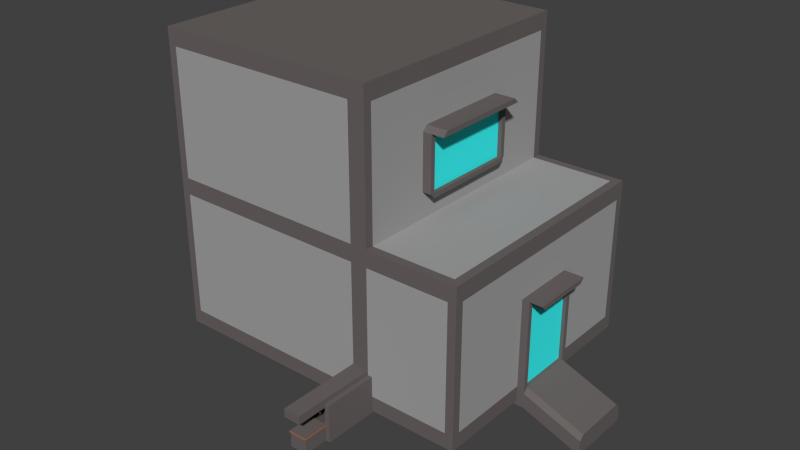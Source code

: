 # Source: 1_test.blend  (saved by Blender 2.76.0; exported with 4.5.12 LTS)
import bpy
from mathutils import Matrix  # noqa: F401  (used for matrix-valued properties, if any)

bpy.ops.wm.read_factory_settings(use_empty=True)
scene = bpy.context.scene
scene.name = 'Scene'

# ---- collections
col_collection_1 = bpy.data.collections.new('Collection 1'); scene.collection.children.link(col_collection_1)

# ---- materials (node trees are filled in below, after node groups)
mat_material = bpy.data.materials.new('Material')
mat_material.alpha_threshold = 0.0
mat_material.use_transparent_shadow = False
mat_material.diffuse_color = (0.1473, 0.1307, 0.1269, 1.0)
mat_material.roughness = 0.5
mat_material.line_color = (0.0, 0.0, 0.0, 1.0)
mat_material_001 = bpy.data.materials.new('Material.001')
mat_material_001.alpha_threshold = 0.0
mat_material_001.use_transparent_shadow = False
mat_material_001.diffuse_color = (0.04696, 1.0, 1.0, 1.0)
mat_material_001.roughness = 0.5
mat_material_001.specular_intensity = 1.0
mat_material_002 = bpy.data.materials.new('Material.002')
mat_material_002.alpha_threshold = 0.0
mat_material_002.use_transparent_shadow = False
mat_material_002.diffuse_color = (0.3672, 0.3672, 0.3672, 1.0)
mat_material_002.roughness = 0.5
mat_material_003 = bpy.data.materials.new('Material.003')
mat_material_003.alpha_threshold = 0.0
mat_material_003.use_transparent_shadow = False
mat_material_003.diffuse_color = (0.3931, 0.1395, 0.07237, 1.0)
mat_material_003.roughness = 0.5
mat_material_004 = bpy.data.materials.new('Material.004')
mat_material_004.alpha_threshold = 0.0
mat_material_004.use_transparent_shadow = False
mat_material_004.diffuse_color = (0.0985, 0.03258, 0.01205, 1.0)
mat_material_004.roughness = 0.5

# ---- material node trees

# ---- world
world_world = bpy.data.worlds.new('World'); scene.world = world_world
world_world.color = (0.05088, 0.05088, 0.05088)
world_world.use_sun_shadow = False
world_world.sun_shadow_jitter_overblur = 0.0
world_world.cycles.sampling_method = 'MANUAL'
world_world.cycles.sample_map_resolution = 256

# ---- meshes
me_cube_020 = bpy.data.meshes.new('Cube.020')
me_cube_020.from_pydata([(-1.1, -1.1, 0.7633), (-1.1, -1.1, 0.8733), (-1.1, 2.041, 0.7633), (-1.1, 2.041, 0.8733), (1.1, -1.1, 0.7633), (1.1, -1.1, 0.8733), (1.1, 2.041, 0.7633), (1.1, 2.041, 0.8733)], [], [(1, 3, 2, 0), (3, 7, 6, 2), (7, 5, 4, 6), (5, 1, 0, 4), (0, 2, 6, 4), (5, 7, 3, 1)])
me_cube_020.polygons.foreach_set('material_index', [3, 3, 3, 3, 3, 3])
me_cube_020.materials.append(mat_material)
me_cube_020.materials.append(mat_material_001)
me_cube_020.materials.append(mat_material_002)
me_cube_020.materials.append(mat_material_003)
me_cube_020.materials.append(mat_material_004)
me_cube_020.use_remesh_preserve_volume = False
me_cube_020.use_remesh_preserve_attributes = False
me_cube_020.use_mirror_vertex_groups = False
me_cube_020.update()
me_cube_019 = bpy.data.meshes.new('Cube.019')
me_cube_019.from_pydata([(0.35, 3.278, 3.0), (0.35, 3.278, 2.0), (0.35, 3.178, 3.0), (0.35, 3.178, 2.0), (0.25, 3.278, 3.0), (0.25, 3.278, 2.0), (0.25, 3.178, 3.0), (0.25, 3.178, 2.0)], [], [(2, 0, 4, 6), (7, 5, 1, 3), (2, 6, 7, 3), (0, 2, 3, 1), (4, 0, 1, 5), (6, 4, 5, 7)])
me_cube_019.polygons.foreach_set('material_index', [3, 3, 3, 3, 3, 3])
me_cube_019.materials.append(mat_material)
me_cube_019.materials.append(mat_material_001)
me_cube_019.materials.append(mat_material_002)
me_cube_019.materials.append(mat_material_003)
me_cube_019.use_remesh_preserve_volume = False
me_cube_019.use_remesh_preserve_attributes = False
me_cube_019.use_mirror_vertex_groups = False
me_cube_019.update()
me_cube_018 = bpy.data.meshes.new('Cube.018')
me_cube_018.from_pydata([(0.25, 4.528, 2.0), (0.25, 4.528, 3.0), (0.25, 4.628, 2.0), (0.25, 4.628, 3.0), (0.35, 4.528, 2.0), (0.35, 4.528, 3.0), (0.35, 4.628, 2.0), (0.35, 4.628, 3.0)], [], [(1, 3, 2, 0), (3, 7, 6, 2), (7, 5, 4, 6), (5, 1, 0, 4), (0, 2, 6, 4), (5, 7, 3, 1)])
me_cube_018.polygons.foreach_set('material_index', [3, 3, 3, 3, 3, 3])
me_cube_018.materials.append(mat_material)
me_cube_018.materials.append(mat_material_001)
me_cube_018.materials.append(mat_material_002)
me_cube_018.materials.append(mat_material_003)
me_cube_018.use_remesh_preserve_volume = False
me_cube_018.use_remesh_preserve_attributes = False
me_cube_018.use_mirror_vertex_groups = False
me_cube_018.update()
me_cube_017 = bpy.data.meshes.new('Cube.017')
me_cube_017.from_pydata([(0.25, 5.878, 3.0), (0.25, 5.878, 2.0), (0.25, 5.978, 2.0), (0.25, 5.978, 3.0), (0.35, 5.878, 2.0), (0.35, 5.878, 3.0), (0.35, 5.978, 2.0), (0.35, 5.978, 3.0)], [], [(0, 3, 2, 1), (3, 7, 6, 2), (7, 5, 4, 6), (5, 0, 1, 4), (1, 2, 6, 4), (5, 7, 3, 0)])
me_cube_017.polygons.foreach_set('material_index', [3, 3, 3, 3, 3, 3])
me_cube_017.materials.append(mat_material)
me_cube_017.materials.append(mat_material_001)
me_cube_017.materials.append(mat_material_002)
me_cube_017.materials.append(mat_material_003)
me_cube_017.use_remesh_preserve_volume = False
me_cube_017.use_remesh_preserve_attributes = False
me_cube_017.use_mirror_vertex_groups = False
me_cube_017.update()
me_cube_016 = bpy.data.meshes.new('Cube.016')
me_cube_016.from_pydata([(0.25, 7.228, 3.0), (0.25, 7.228, 2.0), (0.25, 7.328, 2.0), (0.25, 7.328, 3.0), (0.35, 7.228, 2.0), (0.35, 7.228, 3.0), (0.35, 7.328, 2.0), (0.35, 7.328, 3.0)], [], [(0, 3, 2, 1), (3, 7, 6, 2), (7, 5, 4, 6), (5, 0, 1, 4), (1, 2, 6, 4), (5, 7, 3, 0)])
me_cube_016.polygons.foreach_set('material_index', [3, 3, 3, 3, 3, 3])
me_cube_016.materials.append(mat_material)
me_cube_016.materials.append(mat_material_001)
me_cube_016.materials.append(mat_material_002)
me_cube_016.materials.append(mat_material_003)
me_cube_016.use_remesh_preserve_volume = False
me_cube_016.use_remesh_preserve_attributes = False
me_cube_016.use_mirror_vertex_groups = False
me_cube_016.update()
me_cube_015 = bpy.data.meshes.new('Cube.015')
me_cube_015.from_pydata([(-0.35, 7.228, 2.0), (-0.35, 7.228, 3.0), (-0.35, 7.328, 2.0), (-0.35, 7.328, 3.0), (-0.25, 7.228, 2.0), (-0.25, 7.228, 3.0), (-0.25, 7.328, 2.0), (-0.25, 7.328, 3.0)], [], [(1, 3, 2, 0), (3, 7, 6, 2), (7, 5, 4, 6), (5, 1, 0, 4), (0, 2, 6, 4), (5, 7, 3, 1)])
me_cube_015.polygons.foreach_set('material_index', [3, 3, 3, 3, 3, 3])
me_cube_015.materials.append(mat_material)
me_cube_015.materials.append(mat_material_001)
me_cube_015.materials.append(mat_material_002)
me_cube_015.materials.append(mat_material_003)
me_cube_015.use_remesh_preserve_volume = False
me_cube_015.use_remesh_preserve_attributes = False
me_cube_015.use_mirror_vertex_groups = False
me_cube_015.update()
me_cube_014 = bpy.data.meshes.new('Cube.014')
me_cube_014.from_pydata([(-0.35, 5.878, 2.0), (-0.35, 5.878, 3.0), (-0.35, 5.978, 2.0), (-0.35, 5.978, 3.0), (-0.25, 5.878, 2.0), (-0.25, 5.878, 3.0), (-0.25, 5.978, 2.0), (-0.25, 5.978, 3.0)], [], [(1, 3, 2, 0), (3, 7, 6, 2), (7, 5, 4, 6), (5, 1, 0, 4), (0, 2, 6, 4), (5, 7, 3, 1)])
me_cube_014.polygons.foreach_set('material_index', [3, 3, 3, 3, 3, 3])
me_cube_014.materials.append(mat_material)
me_cube_014.materials.append(mat_material_001)
me_cube_014.materials.append(mat_material_002)
me_cube_014.materials.append(mat_material_003)
me_cube_014.use_remesh_preserve_volume = False
me_cube_014.use_remesh_preserve_attributes = False
me_cube_014.use_mirror_vertex_groups = False
me_cube_014.update()
me_cube_013 = bpy.data.meshes.new('Cube.013')
me_cube_013.from_pydata([(-0.35, 4.528, 2.0), (-0.35, 4.528, 3.0), (-0.35, 4.628, 2.0), (-0.35, 4.628, 3.0), (-0.25, 4.528, 2.0), (-0.25, 4.528, 3.0), (-0.25, 4.628, 2.0), (-0.25, 4.628, 3.0)], [], [(1, 3, 2, 0), (3, 7, 6, 2), (7, 5, 4, 6), (5, 1, 0, 4), (0, 2, 6, 4), (5, 7, 3, 1)])
me_cube_013.polygons.foreach_set('material_index', [3, 3, 3, 3, 3, 3])
me_cube_013.materials.append(mat_material)
me_cube_013.materials.append(mat_material_001)
me_cube_013.materials.append(mat_material_002)
me_cube_013.materials.append(mat_material_003)
me_cube_013.use_remesh_preserve_volume = False
me_cube_013.use_remesh_preserve_attributes = False
me_cube_013.use_mirror_vertex_groups = False
me_cube_013.update()
me_cube_012 = bpy.data.meshes.new('Cube.012')
me_cube_012.from_pydata([(-0.25, 3.278, 3.0), (-0.25, 3.278, 2.0), (-0.25, 3.178, 3.0), (-0.25, 3.178, 2.0), (-0.35, 3.278, 3.0), (-0.35, 3.278, 2.0), (-0.35, 3.178, 3.0), (-0.35, 3.178, 2.0)], [], [(2, 0, 4, 6), (7, 5, 1, 3), (2, 6, 7, 3), (0, 2, 3, 1), (4, 0, 1, 5), (6, 4, 5, 7)])
me_cube_012.polygons.foreach_set('material_index', [3, 3, 3, 3, 3, 3])
me_cube_012.materials.append(mat_material)
me_cube_012.materials.append(mat_material_001)
me_cube_012.materials.append(mat_material_002)
me_cube_012.materials.append(mat_material_003)
me_cube_012.use_remesh_preserve_volume = False
me_cube_012.use_remesh_preserve_attributes = False
me_cube_012.use_mirror_vertex_groups = False
me_cube_012.update()
me_cube_011 = bpy.data.meshes.new('Cube.011')
me_cube_011.from_pydata([(-0.35, 1.828, 2.0), (-0.35, 1.828, 3.0), (-0.35, 1.928, 2.0), (-0.35, 1.928, 3.0), (-0.25, 1.828, 2.0), (-0.25, 1.828, 3.0), (-0.25, 1.928, 2.0), (-0.25, 1.928, 3.0)], [], [(1, 3, 2, 0), (3, 7, 6, 2), (7, 5, 4, 6), (5, 1, 0, 4), (0, 2, 6, 4), (5, 7, 3, 1)])
me_cube_011.polygons.foreach_set('material_index', [3, 3, 3, 3, 3, 3])
me_cube_011.materials.append(mat_material)
me_cube_011.materials.append(mat_material_001)
me_cube_011.materials.append(mat_material_002)
me_cube_011.materials.append(mat_material_003)
me_cube_011.use_remesh_preserve_volume = False
me_cube_011.use_remesh_preserve_attributes = False
me_cube_011.use_mirror_vertex_groups = False
me_cube_011.update()
me_cube_010 = bpy.data.meshes.new('Cube.010')
me_cube_010.from_pydata([(-13.5, 9.346, 16.0), (-13.5, 37.35, 16.0), (-13.5, 9.346, 18.0), (-13.5, 37.35, 18.0), (-15.0, 9.346, 16.0), (-15.0, 37.35, 16.0), (-15.0, 9.346, 18.0), (-15.0, 37.35, 18.0)], [], [(1, 0, 4, 5), (5, 4, 6, 7), (2, 3, 7, 6)])
me_cube_010.materials.append(mat_material)
me_cube_010.materials.append(mat_material_001)
me_cube_010.materials.append(mat_material_002)
me_cube_010.materials.append(mat_material_003)
me_cube_010.materials.append(mat_material_004)
me_cube_010.use_remesh_preserve_volume = False
me_cube_010.use_remesh_preserve_attributes = False
me_cube_010.use_mirror_vertex_groups = False
me_cube_010.update()
me_cube_009 = bpy.data.meshes.new('Cube.009')
me_cube_009.from_pydata([(-21.62, 29.17, 6.0), (-21.62, 29.79, 6.0), (-21.62, 31.67, 6.0), (-21.62, 32.29, 6.0), (-21.62, 26.67, 6.0), (-21.62, 27.29, 6.0), (-21.62, 32.92, 6.0), (-21.62, 33.54, 6.0), (-21.62, 27.92, 6.0), (-21.62, 28.54, 6.0), (-21.62, 30.42, 6.0), (-21.62, 31.04, 6.0), (-21.62, 25.42, 6.0), (-21.62, 26.04, 6.0), (-21.62, 34.17, 6.0), (-21.62, 29.79, 5.375), (-21.62, 32.29, 5.375), (-21.62, 27.29, 5.375), (-21.62, 26.04, 5.375), (-21.62, 28.54, 5.375), (-21.62, 31.04, 5.375), (-21.62, 33.54, 5.375), (-21.62, 32.92, 5.375), (-21.62, 34.17, 5.375), (-21.62, 30.42, 5.375), (-21.62, 31.67, 5.375), (-21.62, 27.92, 5.375), (-21.62, 29.17, 5.375), (-21.62, 25.42, 5.375), (-21.62, 26.67, 5.375), (-20.12, 29.17, 5.8), (-20.12, 29.79, 5.8), (-20.12, 31.67, 5.8), (-20.12, 32.29, 5.8), (-20.12, 26.67, 5.8), (-20.12, 27.29, 5.8), (-20.12, 32.92, 5.8), (-20.12, 33.54, 5.8), (-20.12, 27.92, 5.8), (-20.12, 28.54, 5.8), (-20.12, 30.42, 5.8), (-20.12, 31.04, 5.8), (-20.12, 25.42, 5.8), (-20.12, 26.04, 5.8), (-20.12, 34.17, 5.8), (-20.12, 29.79, 5.575), (-20.12, 32.29, 5.575), (-20.12, 27.29, 5.575), (-20.12, 26.04, 5.575), (-20.12, 28.54, 5.575), (-20.12, 31.04, 5.575), (-20.12, 33.54, 5.575), (-20.12, 32.92, 5.575), (-20.12, 34.17, 5.575), (-20.12, 30.42, 5.575), (-20.12, 31.67, 5.575), (-20.12, 27.92, 5.575), (-20.12, 29.17, 5.575), (-20.12, 25.42, 5.575), (-20.12, 26.67, 5.575)], [], [(3, 2, 32, 33), (24, 20, 50, 54), (1, 0, 30, 31), (21, 23, 53, 51), (23, 14, 44, 53), (16, 22, 52, 46), (22, 21, 51, 52), (18, 29, 59, 48), (29, 17, 47, 59), (10, 1, 31, 40), (37, 36, 52, 51), (36, 33, 46, 52), (44, 37, 51, 53), (41, 40, 54, 50), (40, 31, 45, 54), (33, 32, 55, 46), (32, 41, 50, 55), (39, 38, 56, 49), (38, 35, 47, 56), (31, 30, 57, 45), (30, 39, 49, 57), (43, 42, 58, 48), (35, 34, 59, 47), (34, 43, 48, 59), (15, 24, 54, 45), (5, 4, 34, 35), (7, 6, 36, 37), (25, 16, 46, 55), (9, 8, 38, 39), (20, 25, 55, 50), (11, 10, 40, 41), (13, 12, 42, 43), (26, 19, 49, 56), (14, 7, 37, 44), (17, 26, 56, 47), (0, 9, 39, 30), (2, 11, 41, 32), (27, 15, 45, 57), (4, 13, 43, 34), (19, 27, 57, 49), (6, 3, 33, 36), (12, 28, 58, 42), (8, 5, 35, 38), (28, 18, 48, 58)])
me_cube_009.polygons.foreach_set('material_index', [3, 3, 3, 3, 3, 3, 3, 3, 3, 3, 3, 3, 3, 3, 3, 3, 3, 3, 3, 3, 3, 3, 3, 3, 3, 3, 3, 3, 3, 3, 3, 3, 3, 3, 3, 3, 3, 3, 3, 3, 3, 3, 3, 3])
me_cube_009.materials.append(mat_material)
me_cube_009.materials.append(mat_material_001)
me_cube_009.materials.append(mat_material_002)
me_cube_009.materials.append(mat_material_003)
me_cube_009.materials.append(mat_material_004)
me_cube_009.use_remesh_preserve_volume = False
me_cube_009.use_remesh_preserve_attributes = False
me_cube_009.use_mirror_vertex_groups = False
me_cube_009.update()
me_cube_008 = bpy.data.meshes.new('Cube.008')
me_cube_008.from_pydata([(-21.62, 25.42, 11.0), (-21.62, 30.42, 11.0), (-21.62, 29.79, 11.0), (-21.62, 27.92, 11.0), (-21.62, 27.29, 11.0), (-21.62, 32.92, 11.0), (-21.62, 32.29, 11.0), (-21.62, 26.67, 11.0), (-21.62, 26.04, 11.0), (-21.62, 31.67, 11.0), (-21.62, 31.04, 11.0), (-21.62, 29.17, 11.0), (-21.62, 28.54, 11.0), (-21.62, 34.17, 11.0), (-21.62, 33.54, 11.0), (-21.62, 29.79, 10.38), (-21.62, 27.29, 10.38), (-21.62, 32.29, 10.38), (-21.62, 31.04, 10.38), (-21.62, 33.54, 10.38), (-21.62, 26.04, 10.38), (-21.62, 28.54, 10.38), (-21.62, 27.92, 10.38), (-21.62, 29.17, 10.38), (-21.62, 25.42, 10.38), (-21.62, 26.67, 10.38), (-21.62, 32.92, 10.38), (-21.62, 34.17, 10.38), (-21.62, 30.42, 10.38), (-21.62, 31.67, 10.38), (-20.12, 30.42, 10.8), (-20.12, 29.79, 10.8), (-20.12, 27.92, 10.8), (-20.12, 27.29, 10.8), (-20.12, 32.92, 10.8), (-20.12, 32.29, 10.8), (-20.12, 26.67, 10.8), (-20.12, 26.04, 10.8), (-20.12, 31.67, 10.8), (-20.12, 31.04, 10.8), (-20.12, 29.17, 10.8), (-20.12, 28.54, 10.8), (-20.12, 34.17, 10.8), (-20.12, 33.54, 10.8), (-20.12, 25.42, 10.8), (-20.12, 29.79, 10.57), (-20.12, 27.29, 10.57), (-20.12, 32.29, 10.57), (-20.12, 31.04, 10.57), (-20.12, 33.54, 10.57), (-20.12, 26.04, 10.57), (-20.12, 28.54, 10.57), (-20.12, 27.92, 10.57), (-20.12, 29.17, 10.57), (-20.12, 25.42, 10.57), (-20.12, 26.67, 10.57), (-20.12, 32.92, 10.57), (-20.12, 34.17, 10.57), (-20.12, 30.42, 10.57), (-20.12, 31.67, 10.57)], [], [(1, 2, 31, 30), (11, 12, 41, 40), (21, 23, 53, 51), (15, 28, 58, 45), (23, 15, 45, 53), (28, 18, 48, 58), (12, 3, 32, 41), (16, 22, 52, 46), (9, 10, 39, 38), (22, 21, 51, 52), (10, 1, 30, 39), (19, 27, 57, 49), (7, 8, 37, 36), (27, 13, 42, 57), (8, 0, 44, 37), (17, 26, 56, 47), (26, 19, 49, 56), (2, 11, 40, 31), (41, 32, 52, 51), (32, 33, 46, 52), (31, 40, 53, 45), (40, 41, 51, 53), (37, 44, 54, 50), (33, 36, 55, 46), (36, 37, 50, 55), (43, 34, 56, 49), (34, 35, 47, 56), (42, 43, 49, 57), (39, 30, 58, 48), (30, 31, 45, 58), (35, 38, 59, 47), (38, 39, 48, 59), (29, 17, 47, 59), (0, 24, 54, 44), (14, 5, 34, 43), (18, 29, 59, 48), (24, 20, 50, 54), (13, 14, 43, 42), (25, 16, 46, 55), (4, 7, 36, 33), (3, 4, 33, 32), (20, 25, 55, 50), (6, 9, 38, 35), (5, 6, 35, 34)])
me_cube_008.polygons.foreach_set('material_index', [3, 3, 3, 3, 3, 3, 3, 3, 3, 3, 3, 3, 3, 3, 3, 3, 3, 3, 3, 3, 3, 3, 3, 3, 3, 3, 3, 3, 3, 3, 3, 3, 3, 3, 3, 3, 3, 3, 3, 3, 3, 3, 3, 3])
me_cube_008.materials.append(mat_material)
me_cube_008.materials.append(mat_material_001)
me_cube_008.materials.append(mat_material_002)
me_cube_008.materials.append(mat_material_003)
me_cube_008.materials.append(mat_material_004)
me_cube_008.use_remesh_preserve_volume = False
me_cube_008.use_remesh_preserve_attributes = False
me_cube_008.use_mirror_vertex_groups = False
me_cube_008.update()
me_cube_005 = bpy.data.meshes.new('Cube.005')
me_cube_005.from_pydata([(0.25, 1.828, 2.0), (0.25, 1.828, 3.0), (0.25, 1.928, 2.0), (0.25, 1.928, 3.0), (0.35, 1.828, 2.0), (0.35, 1.828, 3.0), (0.35, 1.928, 2.0), (0.35, 1.928, 3.0)], [], [(1, 3, 2, 0), (3, 7, 6, 2), (7, 5, 4, 6), (5, 1, 0, 4), (0, 2, 6, 4), (5, 7, 3, 1)])
me_cube_005.polygons.foreach_set('material_index', [3, 3, 3, 3, 3, 3])
me_cube_005.materials.append(mat_material)
me_cube_005.materials.append(mat_material_001)
me_cube_005.materials.append(mat_material_002)
me_cube_005.materials.append(mat_material_003)
me_cube_005.use_remesh_preserve_volume = False
me_cube_005.use_remesh_preserve_attributes = False
me_cube_005.use_mirror_vertex_groups = False
me_cube_005.update()
me_cube = bpy.data.meshes.new('Cube')
me_cube.from_pydata([(1.0, 1.878, -1.0), (1.0, -1.0, -1.0), (-1.0, -1.0, -1.0), (-1.0, 1.878, -1.0), (1.0, 1.878, 1.0), (1.0, -1.0, 1.0), (-1.0, -1.0, 1.0), (-1.0, 1.878, 1.0), (-1.0, -1.708, 3.0), (-1.0, -1.708, 4.0), (-1.0, 9.346, 3.0), (-1.0, 9.346, 4.0), (1.0, -1.708, 3.0), (1.0, -1.708, 4.0), (1.0, 9.346, 3.0), (1.0, 9.346, 4.0), (1.0, 7.878, -1.0), (-1.0, 7.878, -1.0), (1.0, 1.878, -1.0), (-1.0, 1.878, -1.0), (1.0, 1.878, -0.8), (-1.0, 1.878, -0.8), (1.0, 7.878, -1.0), (-1.0, 7.878, -1.0), (1.0, 7.878, -0.8), (-1.0, 7.878, -0.8), (1.0, 9.346, -1.0), (-1.0, 9.346, -1.0), (1.0, 9.346, -0.8), (-1.0, 9.346, -0.8), (1.0, 7.878, 1.0), (-1.0, 7.878, 1.0), (1.0, 9.346, 1.0), (-1.0, 9.346, 1.0), (1.535, 1.878, -1.0), (1.535, 1.878, -0.8), (-1.535, 1.878, -1.0), (-1.535, 1.878, -0.8), (1.535, 7.878, -1.0), (1.535, 7.878, -0.8), (-1.535, 7.878, -1.0), (-1.535, 7.878, -0.8), (1.535, 9.346, -1.0), (1.535, 9.346, -0.8), (-1.535, 9.346, -1.0), (-1.535, 9.346, -0.8), (1.535, 1.878, 3.436), (1.0, 1.878, 3.436), (1.0, 7.878, 3.436), (-1.0, 7.878, 3.436), (-1.0, 1.878, 3.436), (-1.0, 9.346, 3.436), (1.0, 9.346, 3.436), (1.535, 7.878, 3.436), (-1.535, 7.878, 3.436), (-1.535, 1.878, 3.436), (-1.535, 9.346, 3.436), (1.535, 9.346, 3.436), (1.0, 37.35, -0.7999), (-1.0, 37.35, -0.7999), (1.0, 37.35, 1.0), (-1.0, 37.35, 1.0), (-25.0, 9.346, -0.8), (-25.0, 9.346, 1.0), (11.0, 9.346, 1.0), (11.0, 9.346, -0.8), (-25.0, 37.35, -0.7999), (-25.0, 37.35, 1.0), (11.0, 37.35, 1.0), (11.0, 37.35, -0.7999), (-1.0, 8.346, -0.8), (-1.0, 8.346, 1.0), (1.0, 8.346, 1.0), (1.0, 8.346, -0.8), (-25.0, 8.346, -0.8), (-25.0, 8.346, 1.0), (11.0, 8.346, 1.0), (11.0, 8.346, -0.8), (1.0, 38.35, -0.7999), (-1.0, 38.35, -0.7999), (1.0, 38.35, 1.0), (-1.0, 38.35, 1.0), (-25.0, 38.35, -0.7999), (-25.0, 38.35, 1.0), (11.0, 38.35, 1.0), (11.0, 38.35, -0.7999), (12.0, 9.346, 1.0), (12.0, 9.346, -0.8), (12.0, 37.35, 1.0), (12.0, 37.35, -0.7999), (12.0, 8.346, 1.0), (12.0, 8.346, -0.8), (12.0, 38.35, 1.0), (12.0, 38.35, -0.7999), (-26.0, 9.346, -0.8), (-26.0, 9.346, 1.0), (-26.0, 37.35, -0.7999), (-26.0, 37.35, 1.0), (-26.0, 8.346, -0.8), (-26.0, 8.346, 1.0), (-26.0, 38.35, -0.7999), (-26.0, 38.35, 1.0), (1.0, 37.35, 16.0), (-1.0, 37.35, 16.0), (-1.0, 38.35, 16.0), (1.0, 38.35, 16.0), (-26.0, 9.346, 16.0), (-25.0, 9.346, 16.0), (-25.0, 37.35, 16.0), (-26.0, 37.35, 16.0), (11.0, 38.35, 16.0), (12.0, 38.35, 16.0), (11.0, 37.35, 16.0), (11.0, 9.346, 16.0), (-1.0, 9.346, 16.0), (1.0, 9.346, 16.0), (-1.0, 8.346, 16.0), (-25.0, 8.346, 16.0), (11.0, 8.346, 16.0), (1.0, 8.346, 16.0), (-25.0, 38.35, 16.0), (12.0, 37.35, 16.0), (12.0, 9.346, 16.0), (12.0, 8.346, 16.0), (-26.0, 8.346, 16.0), (-26.0, 38.35, 16.0), (1.0, 9.346, 4.0), (1.0, 8.346, 4.0), (-1.0, 9.346, 4.0), (-1.0, 8.346, 4.0), (11.55, 20.01, 1.0), (11.55, 20.01, 11.0), (11.55, 26.68, 1.0), (11.55, 26.68, 11.0), (12.45, 20.01, 1.0), (12.45, 20.01, 11.0), (12.45, 26.68, 1.0), (12.45, 26.68, 11.0), (11.55, 19.44, 0.4259), (11.55, 19.44, 11.57), (11.55, 27.25, 11.57), (11.55, 27.25, 0.4259), (12.45, 27.25, 11.57), (12.45, 27.25, 0.4259), (12.45, 19.44, 11.57), (12.45, 19.44, 0.4259), (12.88, 26.68, 11.0), (12.88, 26.68, 1.0), (12.88, 20.01, 11.0), (12.88, 20.01, 1.0), (12.88, 27.25, 11.57), (12.88, 27.25, 0.4259), (12.88, 19.44, 11.57), (12.88, 19.44, 0.4259), (19.93, 20.01, -1.693), (19.93, 26.68, -1.693), (19.93, 27.25, -2.267), (19.93, 19.44, -2.267), (11.55, 19.44, -1.345), (11.55, 27.25, -1.345), (12.45, 27.25, -1.345), (12.45, 19.44, -1.345), (12.88, 27.25, -1.345), (12.88, 19.44, -1.345), (19.93, 27.25, -4.038), (19.93, 19.44, -4.038), (1.0, 37.35, 18.0), (-1.0, 37.35, 18.0), (-1.0, 38.35, 18.0), (1.0, 38.35, 18.0), (-26.0, 9.346, 18.0), (-25.0, 9.346, 18.0), (-25.0, 37.35, 18.0), (-26.0, 37.35, 18.0), (11.0, 38.35, 18.0), (12.0, 38.35, 18.0), (11.0, 37.35, 18.0), (11.0, 9.346, 18.0), (-1.0, 9.346, 18.0), (1.0, 9.346, 18.0), (-1.0, 8.346, 18.0), (-25.0, 8.346, 18.0), (11.0, 8.346, 18.0), (1.0, 8.346, 18.0), (-25.0, 38.35, 18.0), (12.0, 37.35, 18.0), (12.0, 9.346, 18.0), (12.0, 8.346, 18.0), (-26.0, 8.346, 18.0), (-26.0, 38.35, 18.0), (1.0, 37.35, 33.0), (-1.0, 37.35, 33.0), (-1.0, 38.35, 33.0), (1.0, 38.35, 33.0), (-26.0, 9.346, 33.0), (-25.0, 9.346, 33.0), (-25.0, 37.35, 33.0), (-26.0, 37.35, 33.0), (-1.0, 9.346, 33.0), (-1.0, 8.346, 33.0), (-25.0, 8.346, 33.0), (1.0, 9.346, 33.0), (1.0, 8.346, 33.0), (-25.0, 38.35, 33.0), (-26.0, 8.346, 33.0), (-26.0, 38.35, 33.0), (1.0, 37.35, 35.0), (-1.0, 37.35, 35.0), (-1.0, 38.35, 35.0), (1.0, 38.35, 35.0), (-26.0, 9.346, 35.0), (-25.0, 9.346, 35.0), (-25.0, 37.35, 35.0), (-26.0, 37.35, 35.0), (-1.0, 9.346, 35.0), (-1.0, 8.346, 35.0), (-25.0, 8.346, 35.0), (1.0, 9.346, 35.0), (1.0, 8.346, 35.0), (-25.0, 38.35, 35.0), (-26.0, 8.346, 35.0), (-26.0, 38.35, 35.0), (1.0, 37.35, 16.0), (-1.0, 37.35, 16.0), (-13.5, 9.346, 16.0), (-13.5, 37.35, 16.0), (11.0, 37.35, 16.0), (11.0, 9.346, 16.0), (-1.0, 9.346, 16.0), (1.0, 9.346, 16.0), (1.0, 37.35, 18.0), (-1.0, 37.35, 18.0), (-13.5, 9.346, 18.0), (-13.5, 37.35, 18.0), (11.0, 37.35, 18.0), (11.0, 9.346, 18.0), (-1.0, 9.346, 18.0), (1.0, 9.346, 18.0), (-25.3, 24.79, 1.0), (-25.3, 24.79, 11.0), (-25.3, 34.79, 1.0), (-25.3, 34.79, 11.0), (-25.0, 24.79, 1.0), (-25.0, 24.79, 11.0), (-25.0, 34.79, 1.0), (-25.0, 34.79, 11.0), (-25.0, 34.79, 6.0), (-25.0, 29.79, 11.0), (-25.0, 24.79, 6.0), (-25.0, 29.79, 1.0), (-25.0, 29.79, 6.0), (-25.0, 34.79, 3.5), (-25.0, 27.29, 11.0), (-25.0, 24.79, 3.5), (-25.0, 32.29, 1.0), (-25.0, 34.79, 8.5), (-25.0, 32.29, 11.0), (-25.0, 24.79, 8.5), (-25.0, 27.29, 1.0), (-25.0, 32.29, 6.0), (-25.0, 27.29, 6.0), (-25.0, 34.79, 2.25), (-25.0, 26.04, 11.0), (-25.0, 24.79, 2.25), (-25.0, 33.54, 1.0), (-25.0, 34.79, 7.25), (-25.0, 31.04, 11.0), (-25.0, 24.79, 7.25), (-25.0, 28.54, 1.0), (-25.0, 33.54, 6.0), (-25.0, 28.54, 6.0), (-25.0, 34.79, 4.75), (-25.0, 28.54, 11.0), (-25.0, 24.79, 4.75), (-25.0, 31.04, 1.0), (-25.0, 34.79, 9.75), (-25.0, 33.54, 11.0), (-25.0, 24.79, 9.75), (-25.0, 26.04, 1.0), (-25.0, 31.04, 6.0), (-25.0, 26.04, 6.0), (-25.0, 34.79, 1.625), (-25.0, 25.42, 11.0), (-25.0, 24.79, 1.625), (-25.0, 34.17, 1.0), (-25.0, 34.79, 6.625), (-25.0, 30.42, 11.0), (-25.0, 24.79, 6.625), (-25.0, 29.17, 1.0), (-25.0, 29.79, 1.625), (-25.0, 34.17, 6.0), (-25.0, 29.17, 6.0), (-25.0, 34.79, 4.125), (-25.0, 27.92, 11.0), (-25.0, 24.79, 4.125), (-25.0, 31.67, 1.0), (-25.0, 34.79, 9.125), (-25.0, 32.92, 11.0), (-25.0, 24.79, 9.125), (-25.0, 26.67, 1.0), (-25.0, 31.67, 6.0), (-25.0, 26.67, 6.0), (-25.0, 34.17, 8.5), (-25.0, 32.29, 1.625), (-25.0, 34.17, 3.5), (-25.0, 27.29, 1.625), (-25.0, 34.79, 2.875), (-25.0, 26.67, 11.0), (-25.0, 24.79, 2.875), (-25.0, 32.92, 1.0), (-25.0, 34.79, 7.875), (-25.0, 31.67, 11.0), (-25.0, 24.79, 7.875), (-25.0, 27.92, 1.0), (-25.0, 32.92, 6.0), (-25.0, 27.92, 6.0), (-25.0, 34.79, 5.375), (-25.0, 29.17, 11.0), (-25.0, 24.79, 5.375), (-25.0, 30.42, 1.0), (-25.0, 34.79, 10.38), (-25.0, 34.17, 11.0), (-25.0, 24.79, 10.38), (-25.0, 25.42, 1.0), (-25.0, 29.79, 5.375), (-25.0, 29.79, 10.38), (-25.0, 30.42, 6.0), (-25.0, 25.42, 6.0), (-25.0, 27.29, 10.38), (-25.0, 25.42, 8.5), (-25.0, 32.29, 10.38), (-25.0, 32.29, 5.375), (-25.0, 27.29, 5.375), (-25.0, 25.42, 3.5), (-25.0, 26.04, 5.375), (-25.0, 25.42, 4.75), (-25.0, 28.54, 5.375), (-25.0, 28.54, 1.625), (-25.0, 31.04, 5.375), (-25.0, 33.54, 5.375), (-25.0, 34.17, 4.75), (-25.0, 33.54, 1.625), (-25.0, 34.17, 2.25), (-25.0, 31.04, 10.38), (-25.0, 33.54, 10.38), (-25.0, 34.17, 9.75), (-25.0, 34.17, 7.25), (-25.0, 26.04, 10.38), (-25.0, 25.42, 9.75), (-25.0, 28.54, 10.38), (-25.0, 25.42, 7.25), (-25.0, 31.04, 1.625), (-25.0, 26.04, 1.625), (-25.0, 25.42, 2.25), (-25.0, 25.42, 2.875), (-25.0, 26.67, 1.625), (-25.0, 31.67, 1.625), (-25.0, 25.42, 7.875), (-25.0, 27.92, 10.38), (-25.0, 29.17, 10.38), (-25.0, 25.42, 10.38), (-25.0, 26.67, 10.38), (-25.0, 34.17, 7.875), (-25.0, 34.17, 6.625), (-25.0, 32.92, 10.38), (-25.0, 34.17, 10.38), (-25.0, 34.17, 9.125), (-25.0, 30.42, 10.38), (-25.0, 31.67, 10.38), (-25.0, 34.17, 2.875), (-25.0, 34.17, 1.625), (-25.0, 32.92, 5.375), (-25.0, 34.17, 5.375), (-25.0, 34.17, 4.125), (-25.0, 30.42, 5.375), (-25.0, 31.67, 5.375), (-25.0, 29.17, 1.625), (-25.0, 27.92, 5.375), (-25.0, 29.17, 5.375), (-25.0, 25.42, 5.375), (-25.0, 26.67, 5.375), (-25.0, 25.42, 4.125), (-25.0, 27.92, 1.625), (-25.0, 32.92, 1.625), (-25.0, 25.42, 9.125), (-25.0, 25.42, 6.625), (-25.0, 30.42, 1.625), (-25.0, 25.42, 1.625), (-21.62, 34.79, 1.625), (-21.62, 34.79, 1.0), (-21.62, 25.42, 11.0), (-21.62, 24.79, 11.0), (-21.62, 24.79, 1.625), (-21.62, 24.79, 1.0), (-21.62, 34.17, 1.0), (-21.62, 34.79, 6.625), (-21.62, 34.79, 6.0), (-21.62, 30.42, 11.0), (-21.62, 29.79, 11.0), (-21.62, 24.79, 6.625), (-21.62, 24.79, 6.0), (-21.62, 29.17, 1.0), (-21.62, 29.79, 1.0), (-21.62, 29.79, 1.625), (-21.62, 34.17, 6.0), (-21.62, 34.79, 4.125), (-21.62, 34.79, 3.5), (-21.62, 27.92, 11.0), (-21.62, 27.29, 11.0), (-21.62, 24.79, 4.125), (-21.62, 24.79, 3.5), (-21.62, 31.67, 1.0), (-21.62, 32.29, 1.0), (-21.62, 34.79, 9.125), (-21.62, 34.79, 8.5), (-21.62, 32.92, 11.0), (-21.62, 32.29, 11.0), (-21.62, 24.79, 9.125), (-21.62, 24.79, 8.5), (-21.62, 26.67, 1.0), (-21.62, 27.29, 1.0), (-21.62, 34.17, 8.5), (-21.62, 32.29, 1.625), (-21.62, 34.17, 3.5), (-21.62, 27.29, 1.625), (-21.62, 34.79, 2.875), (-21.62, 34.79, 2.25), (-21.62, 26.67, 11.0), (-21.62, 26.04, 11.0), (-21.62, 24.79, 2.875), (-21.62, 24.79, 2.25), (-21.62, 32.92, 1.0), (-21.62, 33.54, 1.0), (-21.62, 34.79, 7.875), (-21.62, 34.79, 7.25), (-21.62, 31.67, 11.0), (-21.62, 31.04, 11.0), (-21.62, 24.79, 7.875), (-21.62, 24.79, 7.25), (-21.62, 27.92, 1.0), (-21.62, 28.54, 1.0), (-21.62, 34.79, 5.375), (-21.62, 34.79, 4.75), (-21.62, 29.17, 11.0), (-21.62, 28.54, 11.0), (-21.62, 24.79, 5.375), (-21.62, 24.79, 4.75), (-21.62, 30.42, 1.0), (-21.62, 31.04, 1.0), (-21.62, 34.79, 10.38), (-21.62, 34.79, 9.75), (-21.62, 34.17, 11.0), (-21.62, 33.54, 11.0), (-21.62, 24.79, 10.38), (-21.62, 24.79, 9.75), (-21.62, 25.42, 1.0), (-21.62, 26.04, 1.0), (-21.62, 28.54, 1.625), (-21.62, 34.17, 4.75), (-21.62, 33.54, 1.625), (-21.62, 34.17, 2.25), (-21.62, 34.17, 9.75), (-21.62, 34.17, 7.25), (-21.62, 31.04, 1.625), (-21.62, 26.04, 1.625), (-21.62, 34.79, 11.0), (-21.62, 29.79, 10.38), (-21.62, 25.42, 6.0), (-21.62, 27.29, 10.38), (-21.62, 25.42, 8.5), (-21.62, 32.29, 10.38), (-21.62, 25.42, 3.5), (-21.62, 25.42, 4.75), (-21.62, 31.04, 10.38), (-21.62, 33.54, 10.38), (-21.62, 26.04, 10.38), (-21.62, 25.42, 9.75), (-21.62, 28.54, 10.38), (-21.62, 25.42, 7.25), (-21.62, 25.42, 2.25), (-21.62, 25.42, 2.875), (-21.62, 26.67, 1.625), (-21.62, 31.67, 1.625), (-21.62, 25.42, 7.875), (-21.62, 27.92, 10.38), (-21.62, 29.17, 10.38), (-21.62, 25.42, 10.38), (-21.62, 26.67, 10.38), (-21.62, 34.17, 7.875), (-21.62, 34.17, 6.625), (-21.62, 32.92, 10.38), (-21.62, 34.17, 10.38), (-21.62, 34.17, 9.125), (-21.62, 30.42, 10.38), (-21.62, 31.67, 10.38), (-21.62, 34.17, 2.875), (-21.62, 34.17, 1.625), (-21.62, 34.17, 5.375), (-21.62, 34.17, 4.125), (-21.62, 29.17, 1.625), (-21.62, 25.42, 5.375), (-21.62, 25.42, 4.125), (-21.62, 27.92, 1.625), (-21.62, 32.92, 1.625), (-21.62, 25.42, 9.125), (-21.62, 25.42, 6.625), (-21.62, 30.42, 1.625), (-21.62, 25.42, 1.625), (-21.62, 29.17, 6.0), (-21.62, 29.79, 6.0), (-21.62, 31.67, 6.0), (-21.62, 32.29, 6.0), (-21.62, 26.67, 6.0), (-21.62, 27.29, 6.0), (-21.62, 32.92, 6.0), (-21.62, 33.54, 6.0), (-21.62, 27.92, 6.0), (-21.62, 28.54, 6.0), (-21.62, 30.42, 6.0), (-21.62, 31.04, 6.0), (-21.62, 25.42, 6.0), (-21.62, 26.04, 6.0), (-21.62, 34.17, 6.0), (-21.62, 29.79, 5.375), (-21.62, 32.29, 5.375), (-21.62, 27.29, 5.375), (-21.62, 26.04, 5.375), (-21.62, 28.54, 5.375), (-21.62, 31.04, 5.375), (-21.62, 33.54, 5.375), (-21.62, 32.92, 5.375), (-21.62, 34.17, 5.375), (-21.62, 30.42, 5.375), (-21.62, 31.67, 5.375), (-21.62, 27.92, 5.375), (-21.62, 29.17, 5.375), (-21.62, 25.42, 5.375), (-21.62, 26.67, 5.375), (-15.0, 9.346, 16.0), (-15.0, 37.35, 16.0), (-15.0, 9.346, 18.0), (-15.0, 37.35, 18.0), (0.4314, 17.6, 21.03), (0.4314, 17.6, 27.59), (0.4314, 29.09, 21.03), (0.4314, 29.09, 27.59), (1.569, 17.6, 21.03), (1.569, 17.6, 27.59), (1.569, 29.09, 21.03), (1.569, 29.09, 27.59), (0.4314, 29.67, 27.59), (1.569, 29.67, 27.59), (1.569, 29.67, 21.03), (0.4314, 29.67, 21.03), (1.569, 17.02, 27.59), (0.4314, 17.02, 27.59), (0.4314, 17.02, 21.03), (1.569, 17.02, 21.03), (0.4314, 17.6, 20.45), (0.4314, 29.09, 20.45), (1.569, 29.09, 20.45), (1.569, 17.6, 20.45), (1.569, 17.6, 28.17), (1.569, 29.09, 28.17), (0.4314, 29.09, 28.17), (0.4314, 17.6, 28.17), (2.055, 29.09, 27.59), (2.055, 29.09, 21.03), (2.055, 17.6, 27.59), (2.055, 17.6, 21.03), (2.055, 29.67, 21.03), (2.055, 29.67, 27.59), (2.055, 17.02, 27.59), (2.055, 17.02, 21.03), (2.055, 17.6, 20.45), (2.055, 29.09, 20.45), (2.055, 29.09, 28.17), (2.055, 17.6, 28.17), (14.38, 26.68, 11.0), (14.38, 20.01, 11.0), (14.38, 27.25, 11.57), (14.38, 19.44, 11.57), (3.555, 29.09, 27.59), (3.555, 17.6, 27.59), (3.555, 29.67, 27.59), (3.555, 17.02, 27.59), (3.555, 29.09, 28.17), (3.555, 17.6, 28.17), (-24.35, 29.79, 6.625), (-24.35, 29.79, 6.0), (-24.35, 29.17, 6.0), (-24.35, 29.79, 4.125), (-24.35, 29.79, 3.5), (-24.35, 29.79, 9.125), (-24.35, 29.79, 8.5), (-24.35, 31.67, 6.0), (-24.35, 32.29, 6.0), (-24.35, 26.67, 6.0), (-24.35, 27.29, 6.0), (-24.35, 27.29, 6.625), (-24.35, 27.29, 9.125), (-24.35, 27.29, 8.5), (-24.35, 29.17, 8.5), (-24.35, 26.67, 8.5), (-24.35, 32.29, 6.625), (-24.35, 32.29, 9.125), (-24.35, 32.29, 8.5), (-24.35, 31.67, 8.5), (-24.35, 32.29, 4.125), (-24.35, 32.29, 3.5), (-24.35, 31.67, 3.5), (-24.35, 27.29, 4.125), (-24.35, 27.29, 3.5), (-24.35, 29.17, 3.5), (-24.35, 26.67, 3.5), (-24.35, 29.79, 2.875), (-24.35, 29.79, 2.25), (-24.35, 29.79, 7.875), (-24.35, 29.79, 7.25), (-24.35, 32.92, 6.0), (-24.35, 33.54, 6.0), (-24.35, 27.92, 6.0), (-24.35, 28.54, 6.0), (-24.35, 29.79, 5.375), (-24.35, 29.79, 4.75), (-24.35, 29.79, 10.38), (-24.35, 29.79, 9.75), (-24.35, 30.42, 6.0), (-24.35, 31.04, 6.0), (-24.35, 25.42, 6.0), (-24.35, 26.04, 6.0), (-24.35, 27.29, 7.875), (-24.35, 27.29, 7.25), (-24.35, 27.29, 10.38), (-24.35, 27.29, 9.75), (-24.35, 27.92, 8.5), (-24.35, 28.54, 8.5), (-24.35, 25.42, 8.5), (-24.35, 26.04, 8.5), (-24.35, 32.29, 7.875), (-24.35, 32.29, 7.25), (-24.35, 32.29, 10.38), (-24.35, 32.29, 9.75), (-24.35, 32.92, 8.5), (-24.35, 33.54, 8.5), (-24.35, 30.42, 8.5), (-24.35, 31.04, 8.5), (-24.35, 32.29, 2.875), (-24.35, 32.29, 2.25), (-24.35, 32.29, 5.375), (-24.35, 32.29, 4.75), (-24.35, 32.92, 3.5), (-24.35, 33.54, 3.5), (-24.35, 30.42, 3.5), (-24.35, 31.04, 3.5), (-24.35, 27.29, 2.875), (-24.35, 27.29, 2.25), (-24.35, 27.29, 5.375), (-24.35, 27.29, 4.75), (-24.35, 27.92, 3.5), (-24.35, 28.54, 3.5), (-24.35, 25.42, 3.5), (-24.35, 26.04, 3.5), (-24.35, 26.04, 4.125), (-24.35, 26.04, 5.375), (-24.35, 26.04, 4.75), (-24.35, 26.67, 4.75), (-24.35, 25.42, 4.75), (-24.35, 28.54, 4.125), (-24.35, 28.54, 5.375), (-24.35, 28.54, 4.75), (-24.35, 29.17, 4.75), (-24.35, 27.92, 4.75), (-24.35, 28.54, 2.875), (-24.35, 28.54, 2.25), (-24.35, 29.17, 2.25), (-24.35, 27.92, 2.25), (-24.35, 31.04, 4.125), (-24.35, 31.04, 5.375), (-24.35, 31.04, 4.75), (-24.35, 31.67, 4.75), (-24.35, 30.42, 4.75), (-24.35, 33.54, 4.125), (-24.35, 33.54, 5.375), (-24.35, 33.54, 4.75), (-24.35, 32.92, 4.75), (-24.35, 33.54, 2.875), (-24.35, 33.54, 2.25), (-24.35, 32.92, 2.25), (-24.35, 31.04, 9.125), (-24.35, 31.04, 10.38), (-24.35, 31.04, 9.75), (-24.35, 31.67, 9.75), (-24.35, 30.42, 9.75), (-24.35, 33.54, 9.125), (-24.35, 33.54, 10.38), (-24.35, 33.54, 9.75), (-24.35, 32.92, 9.75), (-24.35, 33.54, 6.625), (-24.35, 33.54, 7.875), (-24.35, 33.54, 7.25), (-24.35, 32.92, 7.25), (-24.35, 26.04, 9.125), (-24.35, 26.04, 10.38), (-24.35, 26.04, 9.75), (-24.35, 26.67, 9.75), (-24.35, 25.42, 9.75), (-24.35, 28.54, 9.125), (-24.35, 28.54, 10.38), (-24.35, 28.54, 9.75), (-24.35, 29.17, 9.75), (-24.35, 27.92, 9.75), (-24.35, 28.54, 6.625), (-24.35, 28.54, 7.875), (-24.35, 28.54, 7.25), (-24.35, 29.17, 7.25), (-24.35, 27.92, 7.25), (-24.35, 26.04, 6.625), (-24.35, 26.04, 7.875), (-24.35, 26.04, 7.25), (-24.35, 26.67, 7.25), (-24.35, 25.42, 7.25), (-24.35, 31.04, 6.625), (-24.35, 31.04, 7.875), (-24.35, 31.04, 7.25), (-24.35, 31.67, 7.25), (-24.35, 30.42, 7.25), (-24.35, 31.04, 2.875), (-24.35, 31.04, 2.25), (-24.35, 31.67, 2.25), (-24.35, 30.42, 2.25), (-24.35, 26.04, 2.875), (-24.35, 26.04, 2.25), (-24.35, 26.67, 2.25), (-24.35, 25.42, 2.25), (-24.35, 29.79, 1.625), (-24.35, 34.17, 6.0), (-24.35, 34.17, 8.5), (-24.35, 32.29, 1.625), (-24.35, 34.17, 3.5), (-24.35, 27.29, 1.625), (-24.35, 28.54, 1.625), (-24.35, 34.17, 4.75), (-24.35, 33.54, 1.625), (-24.35, 34.17, 2.25), (-24.35, 34.17, 9.75), (-24.35, 34.17, 7.25), (-24.35, 31.04, 1.625), (-24.35, 26.04, 1.625), (-24.35, 25.42, 2.875), (-24.35, 26.67, 2.875), (-24.35, 26.67, 1.625), (-24.35, 30.42, 2.875), (-24.35, 31.67, 2.875), (-24.35, 31.67, 1.625), (-24.35, 30.42, 7.875), (-24.35, 31.67, 7.875), (-24.35, 31.67, 6.625), (-24.35, 25.42, 7.875), (-24.35, 26.67, 7.875), (-24.35, 26.67, 6.625), (-24.35, 27.92, 7.875), (-24.35, 29.17, 7.875), (-24.35, 29.17, 6.625), (-24.35, 27.92, 10.38), (-24.35, 29.17, 10.38), (-24.35, 29.17, 9.125), (-24.35, 25.42, 10.38), (-24.35, 26.67, 10.38), (-24.35, 26.67, 9.125), (-24.35, 32.92, 7.875), (-24.35, 34.17, 7.875), (-24.35, 34.17, 6.625), (-24.35, 32.92, 10.38), (-24.35, 34.17, 10.38), (-24.35, 34.17, 9.125), (-24.35, 30.42, 10.38), (-24.35, 31.67, 10.38), (-24.35, 31.67, 9.125), (-24.35, 32.92, 2.875), (-24.35, 34.17, 2.875), (-24.35, 34.17, 1.625), (-24.35, 32.92, 5.375), (-24.35, 34.17, 5.375), (-24.35, 34.17, 4.125), (-24.35, 30.42, 5.375), (-24.35, 31.67, 5.375), (-24.35, 31.67, 4.125), (-24.35, 27.92, 2.875), (-24.35, 29.17, 2.875), (-24.35, 29.17, 1.625), (-24.35, 27.92, 5.375), (-24.35, 29.17, 5.375), (-24.35, 29.17, 4.125), (-24.35, 25.42, 5.375), (-24.35, 26.67, 5.375), (-24.35, 26.67, 4.125), (-24.35, 25.42, 4.125), (-24.35, 27.92, 4.125), (-24.35, 27.92, 1.625), (-24.35, 30.42, 4.125), (-24.35, 32.92, 4.125), (-24.35, 32.92, 1.625), (-24.35, 30.42, 9.125), (-24.35, 32.92, 9.125), (-24.35, 32.92, 6.625), (-24.35, 25.42, 9.125), (-24.35, 27.92, 9.125), (-24.35, 27.92, 6.625), (-24.35, 25.42, 6.625), (-24.35, 30.42, 6.625), (-24.35, 30.42, 1.625), (-24.35, 25.42, 1.625)], [], [(0, 1, 2, 3), (4, 7, 6, 5), (0, 4, 5, 1), (1, 5, 6, 2), (2, 6, 7, 3), (9, 11, 10, 8), (11, 15, 14, 10), (15, 13, 12, 14), (13, 9, 8, 12), (8, 10, 14, 12), (13, 15, 11, 9), (0, 3, 17, 16), (26, 28, 43, 42), (18, 22, 38, 34), (21, 20, 24, 25), (41, 37, 55, 54), (7, 4, 20, 21), (28, 26, 27, 29), (22, 23, 27, 26), (28, 29, 59, 58), (20, 18, 34, 35), (31, 30, 32, 33), (25, 24, 30, 31), (29, 25, 31, 33), (24, 28, 32, 30), (35, 34, 38, 39), (40, 41, 45, 44), (36, 37, 41, 40), (39, 38, 42, 43), (27, 23, 40, 44), (19, 21, 37, 36), (20, 35, 46, 47), (29, 27, 44, 45), (22, 26, 42, 38), (35, 39, 53, 46), (25, 29, 51, 49), (23, 19, 36, 40), (49, 51, 56, 54), (48, 47, 46, 53), (50, 49, 54, 55), (52, 48, 53, 57), (24, 20, 47, 48), (39, 43, 57, 53), (45, 41, 54, 56), (43, 28, 52, 57), (21, 25, 49, 50), (29, 45, 56, 51), (37, 21, 50, 55), (28, 24, 48, 52), (66, 62, 94, 96), (29, 33, 71, 70), (59, 66, 82, 79), (33, 32, 60, 61), (62, 74, 98, 94), (77, 65, 87, 91), (33, 61, 67, 63), (59, 29, 62, 66), (81, 83, 120, 104), (83, 101, 125, 120), (60, 32, 64, 68), (28, 58, 69, 65), (70, 71, 75, 74), (72, 73, 77, 76), (62, 29, 70, 74), (33, 63, 107, 114), (32, 28, 73, 72), (28, 65, 77, 73), (69, 85, 93, 89), (78, 79, 81, 80), (78, 80, 84, 85), (81, 79, 82, 83), (69, 58, 78, 85), (58, 59, 79, 78), (85, 84, 92, 93), (90, 86, 122, 123), (84, 80, 105, 110), (86, 87, 89, 88), (87, 86, 90, 91), (88, 89, 93, 92), (72, 76, 118, 119), (65, 69, 89, 87), (60, 68, 112, 102), (61, 60, 102, 103), (76, 77, 91, 90), (96, 97, 101, 100), (94, 95, 97, 96), (95, 94, 98, 99), (97, 95, 106, 109), (82, 66, 96, 100), (64, 32, 115, 113), (74, 75, 99, 98), (83, 82, 100, 101), (121, 111, 175, 185), (120, 125, 189, 184), (123, 122, 186, 187), (125, 109, 173, 189), (122, 121, 185, 186), (106, 124, 188, 170), (109, 106, 170, 173), (118, 123, 187, 182), (119, 118, 182, 183), (104, 120, 184, 168), (111, 110, 174, 175), (92, 84, 110, 111), (95, 99, 124, 106), (80, 81, 104, 105), (76, 90, 123, 118), (67, 61, 103, 108), (99, 75, 117, 124), (88, 92, 111, 121), (75, 71, 116, 117), (63, 67, 108, 107), (101, 97, 109, 125), (86, 88, 121, 122), (68, 64, 113, 112), (128, 126, 127, 129), (114, 115, 126, 128), (119, 116, 129, 127), (117, 116, 180, 181), (131, 133, 132, 130), (134, 135, 148, 149), (137, 135, 134, 136), (133, 131, 139, 140), (130, 132, 141, 138), (142, 144, 152, 150), (140, 142, 143, 141), (144, 139, 138, 145), (138, 141, 143, 145), (144, 142, 140, 139), (132, 133, 140, 141), (131, 130, 138, 139), (145, 143, 151, 153), (137, 136, 147, 146), (149, 148, 152, 153), (146, 147, 151, 150), (149, 153, 157, 154), (148, 146, 578, 579), (143, 142, 150, 151), (144, 145, 153, 152), (136, 134, 149, 147), (135, 137, 146, 148), (155, 154, 157, 156), (153, 151, 156, 157), (151, 147, 155, 156), (147, 149, 154, 155), (138, 145, 161, 158), (153, 145, 161, 163), (151, 156, 164, 162), (153, 157, 165, 163), (143, 151, 162, 160), (143, 141, 159, 160), (165, 164, 162), (163, 165, 162), (163, 162, 160), (161, 163, 160), (161, 160, 159), (158, 161, 159), (165, 157, 156, 164), (116, 119, 183, 180), (177, 179, 183, 182), (184, 189, 205, 203), (166, 169, 193, 190), (178, 171, 195, 198), (189, 173, 197, 205), (166, 176, 174, 169), (176, 177, 186, 185), (174, 176, 185, 175), (177, 182, 187, 186), (170, 188, 204, 194), (167, 166, 190, 191), (173, 170, 194, 197), (105, 104, 168, 169), (124, 117, 181, 188), (110, 105, 169, 174), (202, 201, 217, 218), (190, 193, 209, 206), (204, 200, 216, 220), (193, 192, 208, 209), (197, 194, 210, 213), (200, 199, 215, 216), (203, 205, 221, 219), (172, 167, 191, 196), (169, 168, 192, 193), (188, 181, 200, 204), (179, 178, 198, 201), (181, 180, 199, 200), (168, 184, 203, 192), (180, 183, 202, 199), (171, 172, 196, 195), (183, 179, 201, 202), (179, 166, 190, 201), (178, 167, 191, 198), (199, 202, 218, 215), (205, 197, 213, 221), (207, 206, 209, 208), (211, 212, 213, 210), (214, 211, 216, 215), (212, 207, 208, 219), (212, 219, 221, 213), (216, 211, 210, 220), (217, 214, 215, 218), (206, 217, 214, 207), (214, 211, 212, 207), (190, 201, 217, 206), (194, 204, 220, 210), (192, 203, 219, 208), (234, 230, 231, 233, 232, 236, 237, 235), (223, 222, 226, 227, 229, 228, 224, 225), (108, 172, 171, 107), (108, 103, 167, 172), (107, 171, 178, 114), (195, 196, 191, 198), (239, 241, 240, 238), (241, 245, 320, 275, 296, 255, 310, 265, 285, 246, 316, 271, 292, 251, 306, 261, 281, 244, 240), (275, 320, 449, 450), (243, 239, 238, 242, 283, 263, 308, 253, 294, 273, 318, 248, 287, 267, 312, 257, 298, 277, 322), (238, 240, 244, 284, 264, 309, 254, 295, 274, 319, 249, 288, 268, 313, 258, 299, 278, 323, 242), (243, 282, 262, 307, 252, 293, 272, 317, 247, 286, 266, 311, 256, 297, 276, 321, 245, 241, 239), (246, 285, 395, 396), (273, 294, 409, 446), (319, 274, 448, 447), (384, 348, 476, 504), (272, 293, 407, 444), (356, 351, 463, 482), (318, 273, 446, 445), (360, 347, 475, 486), (329, 384, 504, 469), (292, 271, 442, 405), (304, 369, 495, 423), (303, 356, 482, 422), (317, 272, 444, 443), (284, 244, 389, 394), (369, 342, 460, 495), (271, 316, 441, 442), (348, 360, 486, 476), (283, 242, 393, 392), (282, 243, 391, 390), (242, 323, 455, 393), (244, 281, 388, 389), (268, 288, 401, 440), (243, 322, 453, 391), (267, 287, 399, 438), (313, 268, 440, 439), (245, 321, 451, 465), (260, 315, 621, 598), (291, 250, 589, 590), (352, 355, 751, 748), (349, 359, 485, 477), (266, 286, 397, 436), (329, 357, 758, 637), (312, 267, 438, 437), (320, 245, 465, 449), (259, 314, 619, 596), (327, 280, 630, 629), (359, 325, 466, 485), (285, 265, 434, 395), (311, 266, 436, 435), (249, 319, 447, 402), (264, 284, 394, 432), (265, 310, 433, 434), (248, 318, 445, 400), (358, 328, 633, 764), (362, 302, 737, 771), (376, 337, 457, 499), (343, 368, 494, 473), (368, 343, 690, 777), (263, 283, 392, 430), (309, 264, 432, 431), (355, 305, 740, 751), (280, 301, 597, 630), (373, 340, 742, 784), (357, 350, 721, 758), (326, 279, 628, 627), (337, 376, 790, 741), (247, 317, 443, 398), (289, 376, 499, 403), (349, 358, 764, 708), (328, 358, 484, 468), (368, 330, 470, 494), (335, 381, 797, 667), (346, 362, 771, 746), (290, 269, 515, 522), (371, 339, 529, 530), (262, 282, 390, 428), (355, 352, 464, 481), (378, 324, 523, 535), (308, 263, 430, 429), (316, 246, 396, 441), (330, 368, 777, 641), (279, 300, 595, 628), (314, 259, 511, 514), (301, 280, 521, 512), (304, 373, 784, 739), (324, 374, 532, 523), (334, 380, 537, 526), (376, 289, 735, 790), (381, 333, 661, 797), (372, 339, 683, 783), (367, 325, 625, 776), (303, 383, 802, 738), (343, 367, 776, 690), (350, 385, 809, 721), (340, 372, 783, 742), (383, 341, 743, 802), (358, 349, 477, 484), (385, 327, 629, 809), (371, 331, 649, 782), (380, 334, 664, 795), (300, 279, 519, 510), (374, 338, 528, 532), (339, 371, 782, 683), (326, 250, 509, 518), (380, 332, 525, 537), (332, 380, 795, 657), (333, 354, 749, 661), (361, 347, 703, 768), (366, 345, 745, 775), (332, 377, 534, 525), (281, 261, 426, 388), (341, 370, 781, 743), (377, 336, 527, 534), (379, 334, 526, 536), (354, 353, 734, 749), (328, 361, 768, 633), (302, 366, 775, 737), (315, 270, 622, 621), (334, 379, 794, 664), (305, 355, 481, 424), (365, 344, 695, 774), (370, 342, 744, 781), (270, 291, 590, 622), (307, 262, 428, 427), (314, 269, 620, 619), (301, 260, 598, 597), (269, 290, 736, 620), (351, 356, 754, 747), (250, 326, 627, 589), (379, 335, 667, 794), (300, 259, 596, 595), (356, 303, 738, 754), (383, 303, 422, 503), (347, 360, 767, 703), (345, 365, 774, 745), (364, 330, 641, 773), (369, 304, 739, 780), (375, 338, 678, 786), (360, 348, 706, 767), (305, 382, 799, 740), (344, 364, 773, 695), (348, 384, 806, 706), (342, 369, 780, 744), (331, 375, 786, 649), (382, 337, 741, 799), (384, 329, 637, 806), (261, 306, 425, 426), (387, 352, 748, 812), (378, 336, 669, 792), (353, 387, 812, 734), (324, 378, 792, 623), (374, 324, 623, 785), (289, 386, 811, 735), (338, 374, 785, 678), (359, 349, 708, 765), (341, 383, 503, 459), (363, 346, 746, 772), (386, 351, 747, 811), (377, 332, 657, 791), (325, 367, 493, 466), (325, 359, 765, 625), (290, 363, 772, 736), (367, 343, 473, 493), (336, 377, 791, 669), (258, 313, 439, 420), (507, 392, 393, 455), (506, 403, 402, 447), (505, 399, 400, 467), (504, 417, 418, 469), (503, 422, 412, 431), (502, 424, 420, 439), (501, 409, 410, 471), (500, 445, 446, 472), (499, 457, 440, 401), (496, 459, 432, 394), (486, 453, 454, 476), (483, 437, 438, 478), (482, 463, 448, 411), (481, 464, 456, 419), (480, 429, 430, 479), (471, 410, 429, 480), (424, 481, 419, 420), (422, 482, 411, 412), (469, 418, 437, 483), (390, 391, 453, 486), (433, 488, 462, 434), (414, 421, 488, 433), (395, 489, 404, 396), (434, 462, 489, 395), (449, 491, 461, 450), (465, 451, 491, 449), (413, 492, 421, 414), (450, 461, 492, 413), (425, 495, 460, 426), (406, 423, 495, 425), (388, 496, 394, 389), (426, 460, 496, 388), (441, 497, 458, 442), (396, 404, 497, 441), (405, 498, 423, 406), (442, 458, 498, 405), (403, 499, 401, 402), (467, 400, 445, 500), (472, 446, 409, 501), (457, 502, 439, 440), (459, 503, 431, 432), (476, 454, 417, 504), (478, 438, 399, 505), (463, 506, 447, 448), (464, 507, 455, 456), (479, 430, 392, 507), (274, 295, 411, 448), (286, 247, 398, 397), (335, 379, 500, 472), (321, 276, 452, 451), (296, 275, 450, 413), (342, 370, 496, 460), (287, 248, 400, 399), (361, 328, 468, 487), (379, 327, 467, 500), (322, 277, 454, 453), (276, 297, 415, 452), (288, 249, 402, 401), (347, 361, 487, 475), (323, 278, 456, 455), (277, 298, 417, 454), (370, 341, 459, 496), (278, 299, 419, 456), (251, 292, 405, 406), (372, 340, 458, 497), (293, 252, 408, 407), (290, 372, 497, 404), (327, 385, 505, 467), (294, 253, 410, 409), (385, 350, 478, 505), (295, 254, 412, 411), (350, 357, 483, 478), (255, 296, 413, 414), (362, 346, 462, 488), (357, 329, 469, 483), (373, 304, 423, 498), (297, 256, 416, 415), (302, 362, 488, 421), (333, 381, 501, 471), (340, 373, 498, 458), (298, 257, 418, 417), (381, 335, 472, 501), (299, 258, 420, 419), (363, 290, 404, 489), (346, 363, 489, 462), (351, 386, 506, 463), (386, 289, 403, 506), (364, 344, 474, 490), (387, 353, 479, 507), (330, 364, 490, 470), (337, 382, 502, 457), (352, 387, 507, 464), (365, 345, 461, 491), (382, 305, 424, 502), (306, 251, 406, 425), (252, 307, 427, 408), (353, 354, 480, 479), (344, 365, 491, 474), (253, 308, 429, 410), (354, 333, 471, 480), (366, 302, 421, 492), (254, 309, 431, 412), (345, 366, 492, 461), (310, 255, 414, 433), (256, 311, 435, 416), (257, 312, 437, 418), (336, 378, 535, 527), (315, 260, 513, 516), (331, 371, 530, 524), (291, 270, 517, 508), (279, 326, 518, 519), (259, 300, 510, 511), (375, 331, 524, 533), (280, 327, 520, 521), (260, 301, 512, 513), (372, 290, 522, 531), (269, 314, 514, 515), (338, 375, 533, 528), (270, 315, 516, 517), (250, 291, 508, 509), (339, 372, 531, 529), (327, 379, 536, 520), (224, 232, 540, 538), (233, 225, 539, 541), (543, 545, 544, 542), (554, 562, 577, 572), (549, 547, 546, 548), (561, 558, 556, 557), (547, 549, 566, 568), (565, 562, 554, 555), (550, 551, 552, 553), (549, 551, 550, 545), (561, 560, 575, 574), (544, 553, 552, 548), (545, 550, 553, 544), (554, 555, 556, 557), (543, 555, 554, 547), (542, 556, 555, 543), (546, 557, 556, 542), (552, 551, 571, 570), (558, 559, 560, 561), (544, 559, 558, 542), (548, 560, 559, 544), (554, 557, 573, 572), (542, 558, 561, 546), (562, 563, 564, 565), (563, 551, 571, 576), (545, 564, 563, 549), (543, 565, 564, 545), (547, 562, 565, 543), (552, 553, 559, 560), (548, 546, 569, 567), (550, 551, 563, 564), (563, 562, 577, 576), (569, 574, 573), (571, 566, 582, 584), (567, 570, 571, 566), (568, 572, 573, 569), (569, 574, 575, 567), (572, 577, 587, 585), (575, 567, 570), (576, 577, 587, 586), (546, 547, 568, 569), (552, 560, 575, 570), (549, 548, 567, 566), (561, 557, 573, 574), (579, 578, 580, 581), (152, 148, 579, 581), (146, 150, 580, 578), (150, 152, 581, 580), (585, 587, 583), (582, 586, 587, 583), (582, 586, 584), (568, 566, 582, 583), (576, 571, 584, 586), (568, 572, 585, 583), (810, 588, 589, 627), (808, 599, 598, 621), (807, 600, 601, 635), (805, 604, 596, 619), (804, 605, 606, 643), (803, 593, 594, 645), (801, 608, 609, 651), (800, 591, 592, 653), (798, 611, 612, 659), (796, 663, 662, 614), (795, 664, 665, 666), (793, 668, 660, 613), (792, 669, 670, 671), (791, 657, 658, 672), (789, 673, 674, 675), (788, 655, 656, 676), (787, 677, 654, 610), (786, 678, 679, 680), (785, 623, 624, 681), (784, 682, 652, 739), (783, 683, 684, 742), (782, 649, 650, 685), (780, 686, 687, 744), (779, 647, 648, 688), (778, 689, 646, 607), (777, 690, 691, 692), (776, 625, 626, 693), (775, 694, 644, 737), (774, 695, 696, 745), (773, 641, 642, 697), (772, 698, 620, 736), (771, 699, 700, 746), (770, 639, 640, 701), (769, 702, 638, 603), (768, 703, 704, 705), (766, 707, 636, 602), (765, 708, 709, 710), (764, 633, 634, 711), (763, 712, 622, 590), (762, 713, 714, 715), (761, 631, 632, 716), (760, 717, 630, 597), (759, 718, 719, 720), (757, 722, 628, 595), (756, 723, 724, 725), (755, 617, 618, 726), (753, 727, 728, 729), (752, 615, 616, 730), (750, 731, 732, 733), (731, 749, 734, 732), (662, 661, 749, 731), (655, 750, 733, 656), (612, 614, 750, 655), (614, 662, 731, 750), (656, 733, 751, 740), (733, 732, 748, 751), (727, 752, 730, 728), (654, 653, 752, 727), (653, 592, 615, 752), (647, 753, 729, 648), (609, 610, 753, 647), (610, 654, 727, 753), (648, 729, 754, 738), (729, 728, 747, 754), (723, 755, 726, 724), (646, 645, 755, 723), (645, 594, 617, 755), (639, 756, 725, 640), (606, 607, 756, 639), (607, 646, 723, 756), (604, 757, 595, 596), (640, 725, 757, 604), (725, 724, 722, 757), (718, 758, 721, 719), (638, 637, 758, 718), (631, 759, 720, 632), (601, 603, 759, 631), (603, 638, 718, 759), (599, 760, 597, 598), (632, 720, 760, 599), (720, 719, 717, 760), (713, 761, 716, 714), (636, 635, 761, 713), (635, 601, 631, 761), (617, 762, 715, 618), (594, 602, 762, 617), (602, 636, 713, 762), (588, 763, 590, 589), (618, 715, 763, 588), (715, 714, 712, 763), (708, 764, 711, 709), (625, 765, 710, 626), (593, 766, 602, 594), (626, 710, 766, 593), (710, 709, 707, 766), (703, 767, 706, 704), (633, 768, 705, 634), (600, 769, 603, 601), (634, 705, 769, 600), (705, 704, 702, 769), (699, 770, 701, 700), (644, 643, 770, 699), (643, 606, 639, 770), (737, 644, 699, 771), (746, 700, 698, 772), (695, 773, 697, 696), (745, 696, 694, 775), (690, 776, 693, 691), (641, 777, 692, 642), (605, 778, 607, 606), (642, 692, 778, 605), (692, 691, 689, 778), (686, 779, 688, 687), (652, 651, 779, 686), (651, 609, 647, 779), (739, 652, 686, 780), (744, 687, 743, 781), (683, 782, 685, 684), (742, 684, 682, 784), (678, 785, 681, 679), (649, 786, 680, 650), (608, 787, 610, 609), (650, 680, 787, 608), (680, 679, 677, 787), (673, 788, 676, 674), (660, 659, 788, 673), (659, 612, 655, 788), (615, 789, 675, 616), (592, 613, 789, 615), (613, 660, 673, 789), (616, 675, 790, 735), (675, 674, 741, 790), (669, 791, 672, 670), (623, 792, 671, 624), (591, 793, 613, 592), (624, 671, 793, 591), (671, 670, 668, 793), (664, 794, 667, 665), (657, 795, 666, 658), (611, 796, 614, 612), (658, 666, 796, 611), (666, 665, 663, 796), (663, 797, 661, 662), (665, 667, 797, 663), (668, 798, 659, 660), (670, 672, 798, 668), (672, 658, 611, 798), (674, 676, 799, 741), (676, 656, 740, 799), (677, 800, 653, 654), (679, 681, 800, 677), (681, 624, 591, 800), (682, 801, 651, 652), (684, 685, 801, 682), (685, 650, 608, 801), (687, 688, 802, 743), (688, 648, 738, 802), (689, 803, 645, 646), (691, 693, 803, 689), (693, 626, 593, 803), (694, 804, 643, 644), (696, 697, 804, 694), (697, 642, 605, 804), (698, 805, 619, 620), (700, 701, 805, 698), (701, 640, 604, 805), (702, 806, 637, 638), (704, 706, 806, 702), (707, 807, 635, 636), (709, 711, 807, 707), (711, 634, 600, 807), (712, 808, 621, 622), (714, 716, 808, 712), (716, 632, 599, 808), (717, 809, 629, 630), (719, 721, 809, 717), (722, 810, 627, 628), (724, 726, 810, 722), (726, 618, 588, 810), (728, 730, 811, 747), (730, 616, 735, 811), (732, 734, 812, 748)])
me_cube.polygons.foreach_set('material_index', [0, 0, 0, 0, 0, 0, 0, 0, 0, 0, 0, 0, 0, 0, 0, 0, 0, 0, 0, 0, 0, 0, 0, 0, 0, 0, 0, 0, 0, 0, 0, 0, 0, 0, 0, 0, 0, 0, 0, 0, 0, 0, 0, 0, 0, 0, 0, 0, 0, 0, 0, 0, 2, 0, 0, 2, 0, 2, 0, 2, 0, 0, 0, 0, 0, 0, 0, 0, 0, 0, 0, 0, 0, 0, 0, 2, 0, 0, 0, 2, 0, 0, 0, 0, 0, 0, 0, 2, 0, 0, 0, 0, 0, 0, 0, 0, 0, 0, 0, 0, 0, 0, 0, 0, 0, 0, 0, 0, 0, 0, 2, 0, 0, 2, 0, 0, 0, 0, 0, 0, 0, 1, 0, 0, 0, 0, 0, 0, 0, 0, 0, 0, 0, 0, 0, 0, 0, 0, 0, 0, 0, 0, 0, 0, 0, 0, 0, 0, 0, 0, 0, 0, 0, 0, 0, 0, 0, 0, 0, 0, 0, 0, 0, 0, 0, 0, 0, 0, 0, 0, 2, 0, 0, 0, 0, 0, 0, 0, 0, 0, 0, 0, 0, 0, 0, 2, 2, 0, 0, 0, 2, 0, 0, 0, 0, 0, 0, 0, 0, 0, 0, 0, 0, 0, 0, 0, 2, 2, 0, 0, 0, 0, 4, 4, 4, 4, 4, 4, 4, 4, 4, 4, 4, 4, 4, 4, 4, 4, 4, 4, 4, 4, 4, 4, 4, 4, 4, 4, 4, 4, 4, 4, 4, 4, 4, 4, 4, 4, 4, 4, 4, 4, 4, 4, 4, 4, 4, 4, 4, 4, 4, 4, 4, 4, 4, 4, 4, 4, 4, 4, 4, 4, 4, 4, 4, 4, 4, 4, 4, 4, 4, 4, 4, 4, 4, 4, 4, 4, 4, 4, 4, 4, 4, 4, 4, 4, 4, 4, 4, 4, 4, 4, 4, 4, 4, 4, 4, 4, 4, 4, 4, 4, 4, 4, 4, 4, 4, 4, 4, 4, 4, 4, 4, 4, 4, 4, 4, 4, 4, 4, 4, 4, 4, 4, 4, 4, 4, 4, 4, 4, 4, 4, 4, 4, 4, 4, 4, 4, 4, 4, 4, 4, 4, 4, 4, 4, 4, 4, 4, 4, 4, 4, 4, 4, 4, 4, 4, 4, 4, 4, 4, 4, 4, 4, 4, 4, 4, 4, 4, 4, 4, 4, 4, 4, 4, 4, 4, 4, 4, 4, 4, 4, 4, 4, 4, 4, 4, 4, 4, 4, 4, 4, 4, 4, 4, 4, 4, 4, 4, 4, 4, 4, 4, 4, 4, 4, 4, 4, 4, 4, 4, 4, 4, 4, 4, 4, 4, 4, 4, 4, 4, 4, 4, 4, 4, 4, 4, 4, 4, 4, 4, 4, 4, 4, 4, 4, 4, 4, 4, 4, 4, 4, 4, 4, 4, 4, 4, 4, 4, 4, 4, 4, 4, 4, 4, 4, 4, 4, 4, 4, 4, 4, 4, 4, 4, 4, 4, 4, 4, 4, 4, 4, 4, 4, 4, 4, 4, 4, 4, 4, 4, 4, 4, 4, 4, 0, 0, 0, 0, 1, 0, 0, 0, 0, 0, 0, 0, 0, 0, 0, 0, 0, 0, 0, 0, 0, 0, 0, 0, 0, 0, 0, 0, 0, 0, 0, 0, 0, 0, 0, 0, 0, 0, 0, 0, 0, 0, 0, 0, 0, 0, 0, 0, 0, 0, 0, 0, 0, 0, 4, 4, 4, 4, 4, 4, 4, 4, 4, 4, 4, 4, 4, 4, 4, 4, 4, 4, 4, 4, 4, 4, 4, 4, 4, 4, 4, 4, 4, 4, 4, 4, 4, 4, 4, 4, 4, 4, 4, 4, 4, 4, 4, 4, 4, 4, 4, 4, 4, 4, 4, 4, 4, 4, 4, 4, 4, 4, 4, 4, 4, 4, 4, 4, 4, 4, 4, 4, 4, 4, 4, 4, 4, 4, 4, 4, 4, 4, 4, 4, 4, 4, 4, 4, 4, 4, 4, 4, 4, 4, 4, 4, 4, 4, 4, 4, 4, 4, 4, 4, 4, 4, 4, 4, 4, 4, 4, 4, 4, 4, 4, 4, 4, 4, 4, 4, 4, 4, 4, 4, 4, 4, 4, 4, 4, 4, 4, 4, 4, 4, 4, 4, 4, 4, 4, 4, 4, 4, 4, 4, 4, 4, 4, 4, 4, 4, 4, 4, 4, 4, 4, 4, 4, 4, 4, 4, 4, 4, 4, 4, 4, 4, 4, 4, 4, 4, 4, 4, 4, 4, 4, 4, 4, 4, 4, 4, 4, 4, 4, 4, 4, 4])
me_cube.materials.append(mat_material)
me_cube.materials.append(mat_material_001)
me_cube.materials.append(mat_material_002)
me_cube.materials.append(mat_material_003)
me_cube.materials.append(mat_material_004)
me_cube.use_remesh_preserve_volume = False
me_cube.use_remesh_preserve_attributes = False
me_cube.use_mirror_vertex_groups = False
me_cube.update()

# ---- objects
ob_cube_014 = bpy.data.objects.new('Cube.014', me_cube_020)
ob_cube_013 = bpy.data.objects.new('Cube.013', me_cube_019)
ob_cube_012 = bpy.data.objects.new('Cube.012', me_cube_018)
ob_cube_011 = bpy.data.objects.new('Cube.011', me_cube_017)
ob_cube_007 = bpy.data.objects.new('Cube.007', me_cube_016)
ob_cube_006 = bpy.data.objects.new('Cube.006', me_cube_015)
ob_cube_004 = bpy.data.objects.new('Cube.004', me_cube_014)
ob_cube_003 = bpy.data.objects.new('Cube.003', me_cube_013)
ob_cube_002 = bpy.data.objects.new('Cube.002', me_cube_012)
ob_cube_001 = bpy.data.objects.new('Cube.001', me_cube_011)
ob_cube_010 = bpy.data.objects.new('Cube.010', me_cube_010)
ob_cube_009 = bpy.data.objects.new('Cube.009', me_cube_009)
ob_cube_008 = bpy.data.objects.new('Cube.008', me_cube_008)
ob_cube_005 = bpy.data.objects.new('Cube.005', me_cube_005)
ob_structure = bpy.data.objects.new('Structure', me_cube)

# ---- transforms, parenting, visibility, modifiers, constraints
ob_cube_014.location = (0.0, 0.0, 0.0)
ob_cube_014.scale = (0.2, 0.2, 0.2)
ob_cube_014.lock_rotations_4d = False
ob_cube_014.empty_display_type = 'ARROWS'
ob_cube_014.lineart.crease_threshold = 0.0
ob_cube_013.location = (0.0, 0.0, 0.0)
ob_cube_013.scale = (0.2, 0.2, 0.2)
ob_cube_013.lock_rotations_4d = False
ob_cube_013.empty_display_type = 'ARROWS'
ob_cube_013.lineart.crease_threshold = 0.0
ob_cube_012.location = (0.0, 0.0, 0.0)
ob_cube_012.scale = (0.2, 0.2, 0.2)
ob_cube_012.lock_rotations_4d = False
ob_cube_012.empty_display_type = 'ARROWS'
ob_cube_012.lineart.crease_threshold = 0.0
ob_cube_011.location = (0.0, 0.0, 0.0)
ob_cube_011.scale = (0.2, 0.2, 0.2)
ob_cube_011.lock_rotations_4d = False
ob_cube_011.empty_display_type = 'ARROWS'
ob_cube_011.lineart.crease_threshold = 0.0
ob_cube_007.location = (0.0, 0.0, 0.0)
ob_cube_007.scale = (0.2, 0.2, 0.2)
ob_cube_007.lock_rotations_4d = False
ob_cube_007.empty_display_type = 'ARROWS'
ob_cube_007.lineart.crease_threshold = 0.0
ob_cube_006.location = (0.0, 0.0, 0.0)
ob_cube_006.scale = (0.2, 0.2, 0.2)
ob_cube_006.lock_rotations_4d = False
ob_cube_006.empty_display_type = 'ARROWS'
ob_cube_006.lineart.crease_threshold = 0.0
ob_cube_004.location = (0.0, 0.0, 0.0)
ob_cube_004.scale = (0.2, 0.2, 0.2)
ob_cube_004.lock_rotations_4d = False
ob_cube_004.empty_display_type = 'ARROWS'
ob_cube_004.lineart.crease_threshold = 0.0
ob_cube_003.location = (0.0, 0.0, 0.0)
ob_cube_003.scale = (0.2, 0.2, 0.2)
ob_cube_003.lock_rotations_4d = False
ob_cube_003.empty_display_type = 'ARROWS'
ob_cube_003.lineart.crease_threshold = 0.0
ob_cube_002.location = (0.0, 0.0, 0.0)
ob_cube_002.scale = (0.2, 0.2, 0.2)
ob_cube_002.lock_rotations_4d = False
ob_cube_002.empty_display_type = 'ARROWS'
ob_cube_002.lineart.crease_threshold = 0.0
ob_cube_001.location = (0.0, 0.0, 0.0)
ob_cube_001.scale = (0.2, 0.2, 0.2)
ob_cube_001.lock_rotations_4d = False
ob_cube_001.empty_display_type = 'ARROWS'
ob_cube_001.lineart.crease_threshold = 0.0
ob_cube_010.location = (0.0, 0.0, 0.0)
ob_cube_010.scale = (0.2, 0.2, 0.2)
ob_cube_010.lock_rotations_4d = False
ob_cube_010.empty_display_type = 'ARROWS'
ob_cube_010.lineart.crease_threshold = 0.0
ob_cube_009.location = (0.0, 0.0, 0.0)
ob_cube_009.scale = (0.2, 0.2, 0.2)
ob_cube_009.lock_rotations_4d = False
ob_cube_009.empty_display_type = 'ARROWS'
ob_cube_009.lineart.crease_threshold = 0.0
ob_cube_008.location = (0.0, 0.0, 0.0)
ob_cube_008.scale = (0.2, 0.2, 0.2)
ob_cube_008.lock_rotations_4d = False
ob_cube_008.empty_display_type = 'ARROWS'
ob_cube_008.lineart.crease_threshold = 0.0
ob_cube_005.location = (0.0, 0.0, 0.0)
ob_cube_005.scale = (0.2, 0.2, 0.2)
ob_cube_005.lock_rotations_4d = False
ob_cube_005.empty_display_type = 'ARROWS'
ob_cube_005.lineart.crease_threshold = 0.0
ob_structure.location = (0.0, 0.0, 0.0)
ob_structure.scale = (0.2, 0.2, 0.2)
ob_structure.lock_rotations_4d = False
ob_structure.empty_display_type = 'ARROWS'
ob_structure.lineart.crease_threshold = 0.0

# ---- collection membership
col_collection_1.objects.link(ob_cube_014)
col_collection_1.objects.link(ob_cube_013)
col_collection_1.objects.link(ob_cube_012)
col_collection_1.objects.link(ob_cube_011)
col_collection_1.objects.link(ob_cube_007)
col_collection_1.objects.link(ob_cube_006)
col_collection_1.objects.link(ob_cube_004)
col_collection_1.objects.link(ob_cube_003)
col_collection_1.objects.link(ob_cube_002)
col_collection_1.objects.link(ob_cube_001)
col_collection_1.objects.link(ob_cube_010)
col_collection_1.objects.link(ob_cube_009)
col_collection_1.objects.link(ob_cube_008)
col_collection_1.objects.link(ob_cube_005)
col_collection_1.objects.link(ob_structure)

# ---- scene / render settings (as saved in the file)
scene.frame_start = 1; scene.frame_end = 250; scene.frame_set(21)
scene.render.engine = 'BLENDER_EEVEE_NEXT'
scene.render.resolution_percentage = 50
scene.render.dither_intensity = 0.0
scene.cycles.use_denoising = False
scene.cycles.samples = 10
scene.cycles.sampling_pattern = 'TABULATED_SOBOL'
scene.cycles.light_sampling_threshold = 0.0
scene.cycles.use_adaptive_sampling = False
scene.cycles.use_light_tree = False
scene.cycles.blur_glossy = 0.0
scene.cycles.pixel_filter_type = 'GAUSSIAN'
scene.cycles.sample_clamp_indirect = 0.0
scene.view_settings.view_transform = 'Standard'
bpy.context.view_layer.update()

# ---- added for rendering (the .blend has no active camera and no usable light): camera, sun
cam_auto = bpy.data.cameras.new('AutoCamera')
cam_auto.lens = 50.0
cam_auto.sensor_width = 36.0
cam_auto.clip_end = 1000.0
ob_auto_camera = bpy.data.objects.new('AutoCamera', cam_auto)
scene.collection.objects.link(ob_auto_camera)
ob_auto_camera.location = (12.7848, -12.4067, 13.8098)
ob_auto_camera.rotation_euler = (1.09748, -7.21219e-08, 0.694738)
scene.camera = ob_auto_camera
light_auto_sun = bpy.data.lights.new('AutoSun', 'SUN')
light_auto_sun.energy = 3.0
light_auto_sun.angle = 0.0523599
ob_auto_sun = bpy.data.objects.new('AutoSun', light_auto_sun)
scene.collection.objects.link(ob_auto_sun)
ob_auto_sun.rotation_euler = (0.872665, 0.174533, 0.523599)
bpy.context.view_layer.update()
